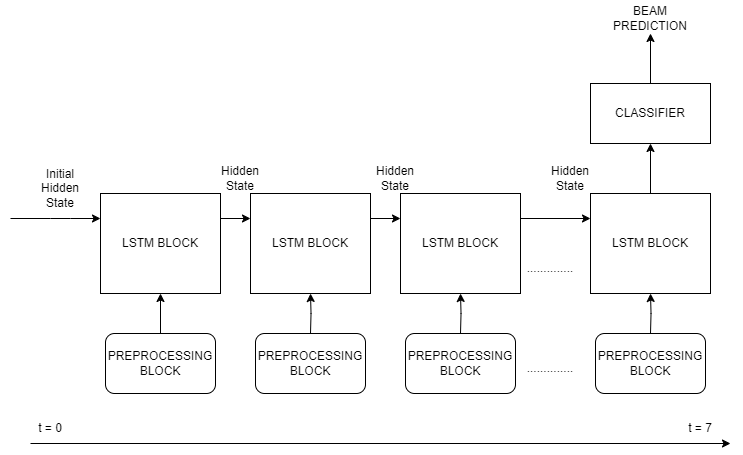

The diagram above was exported from draw.io. Its source (the exported page's mxGraphModel, read from the mxfile embedded in the PNG):
<mxGraphModel dx="2250" dy="712" grid="1" gridSize="10" guides="1" tooltips="1" connect="1" arrows="1" fold="1" page="1" pageScale="1" pageWidth="850" pageHeight="1100" math="0" shadow="0">
  <root>
    <mxCell id="0" />
    <mxCell id="1" parent="0" />
    <mxCell id="rR29KVs263pAI6BY9u_r-28" style="edgeStyle=orthogonalEdgeStyle;rounded=0;orthogonalLoop=1;jettySize=auto;html=1;exitX=1;exitY=0.25;exitDx=0;exitDy=0;entryX=0;entryY=0.25;entryDx=0;entryDy=0;" edge="1" parent="1" source="rR29KVs263pAI6BY9u_r-24" target="rR29KVs263pAI6BY9u_r-25">
      <mxGeometry relative="1" as="geometry" />
    </mxCell>
    <mxCell id="rR29KVs263pAI6BY9u_r-24" value="LSTM BLOCK" style="rounded=0;whiteSpace=wrap;html=1;" vertex="1" parent="1">
      <mxGeometry x="-750" y="800" width="120" height="100" as="geometry" />
    </mxCell>
    <mxCell id="rR29KVs263pAI6BY9u_r-29" style="edgeStyle=orthogonalEdgeStyle;rounded=0;orthogonalLoop=1;jettySize=auto;html=1;exitX=1;exitY=0.25;exitDx=0;exitDy=0;entryX=0;entryY=0.25;entryDx=0;entryDy=0;" edge="1" parent="1" source="rR29KVs263pAI6BY9u_r-25" target="rR29KVs263pAI6BY9u_r-26">
      <mxGeometry relative="1" as="geometry" />
    </mxCell>
    <mxCell id="rR29KVs263pAI6BY9u_r-25" value="LSTM BLOCK" style="rounded=0;whiteSpace=wrap;html=1;" vertex="1" parent="1">
      <mxGeometry x="-600" y="800" width="120" height="100" as="geometry" />
    </mxCell>
    <mxCell id="rR29KVs263pAI6BY9u_r-30" style="edgeStyle=orthogonalEdgeStyle;rounded=0;orthogonalLoop=1;jettySize=auto;html=1;exitX=1;exitY=0.25;exitDx=0;exitDy=0;entryX=0;entryY=0.25;entryDx=0;entryDy=0;" edge="1" parent="1" source="rR29KVs263pAI6BY9u_r-26" target="rR29KVs263pAI6BY9u_r-27">
      <mxGeometry relative="1" as="geometry" />
    </mxCell>
    <mxCell id="rR29KVs263pAI6BY9u_r-26" value="LSTM BLOCK" style="rounded=0;whiteSpace=wrap;html=1;" vertex="1" parent="1">
      <mxGeometry x="-450" y="800" width="120" height="100" as="geometry" />
    </mxCell>
    <mxCell id="rR29KVs263pAI6BY9u_r-41" value="" style="edgeStyle=orthogonalEdgeStyle;rounded=0;orthogonalLoop=1;jettySize=auto;html=1;" edge="1" parent="1" source="rR29KVs263pAI6BY9u_r-27" target="rR29KVs263pAI6BY9u_r-40">
      <mxGeometry relative="1" as="geometry" />
    </mxCell>
    <mxCell id="rR29KVs263pAI6BY9u_r-27" value="LSTM BLOCK" style="rounded=0;whiteSpace=wrap;html=1;" vertex="1" parent="1">
      <mxGeometry x="-260" y="800" width="120" height="100" as="geometry" />
    </mxCell>
    <mxCell id="rR29KVs263pAI6BY9u_r-31" value=".............." style="text;html=1;strokeColor=none;fillColor=none;align=center;verticalAlign=middle;whiteSpace=wrap;rounded=0;" vertex="1" parent="1">
      <mxGeometry x="-330" y="860" width="60" height="30" as="geometry" />
    </mxCell>
    <mxCell id="rR29KVs263pAI6BY9u_r-36" style="edgeStyle=orthogonalEdgeStyle;rounded=0;orthogonalLoop=1;jettySize=auto;html=1;exitX=0.5;exitY=0;exitDx=0;exitDy=0;entryX=0.5;entryY=1;entryDx=0;entryDy=0;" edge="1" parent="1" source="rR29KVs263pAI6BY9u_r-32" target="rR29KVs263pAI6BY9u_r-24">
      <mxGeometry relative="1" as="geometry" />
    </mxCell>
    <mxCell id="rR29KVs263pAI6BY9u_r-32" value="PREPROCESSING&lt;br&gt;BLOCK" style="rounded=1;whiteSpace=wrap;html=1;" vertex="1" parent="1">
      <mxGeometry x="-745" y="940" width="110" height="60" as="geometry" />
    </mxCell>
    <mxCell id="rR29KVs263pAI6BY9u_r-37" style="edgeStyle=orthogonalEdgeStyle;rounded=0;orthogonalLoop=1;jettySize=auto;html=1;exitX=0.5;exitY=0;exitDx=0;exitDy=0;entryX=0.5;entryY=1;entryDx=0;entryDy=0;" edge="1" parent="1" target="rR29KVs263pAI6BY9u_r-25">
      <mxGeometry relative="1" as="geometry">
        <mxPoint x="-540" y="940" as="sourcePoint" />
      </mxGeometry>
    </mxCell>
    <mxCell id="rR29KVs263pAI6BY9u_r-38" style="edgeStyle=orthogonalEdgeStyle;rounded=0;orthogonalLoop=1;jettySize=auto;html=1;exitX=0.5;exitY=0;exitDx=0;exitDy=0;entryX=0.5;entryY=1;entryDx=0;entryDy=0;" edge="1" parent="1" target="rR29KVs263pAI6BY9u_r-26">
      <mxGeometry relative="1" as="geometry">
        <mxPoint x="-390.3333333333335" y="910" as="targetPoint" />
        <mxPoint x="-390" y="940" as="sourcePoint" />
      </mxGeometry>
    </mxCell>
    <mxCell id="rR29KVs263pAI6BY9u_r-39" style="edgeStyle=orthogonalEdgeStyle;rounded=0;orthogonalLoop=1;jettySize=auto;html=1;exitX=0.5;exitY=0;exitDx=0;exitDy=0;entryX=0.5;entryY=1;entryDx=0;entryDy=0;" edge="1" parent="1" target="rR29KVs263pAI6BY9u_r-27">
      <mxGeometry relative="1" as="geometry">
        <mxPoint x="-200" y="940" as="sourcePoint" />
      </mxGeometry>
    </mxCell>
    <mxCell id="rR29KVs263pAI6BY9u_r-43" value="" style="edgeStyle=orthogonalEdgeStyle;rounded=0;orthogonalLoop=1;jettySize=auto;html=1;" edge="1" parent="1" source="rR29KVs263pAI6BY9u_r-40" target="rR29KVs263pAI6BY9u_r-42">
      <mxGeometry relative="1" as="geometry" />
    </mxCell>
    <mxCell id="rR29KVs263pAI6BY9u_r-40" value="CLASSIFIER" style="whiteSpace=wrap;html=1;rounded=0;" vertex="1" parent="1">
      <mxGeometry x="-260" y="690" width="120" height="60" as="geometry" />
    </mxCell>
    <mxCell id="rR29KVs263pAI6BY9u_r-42" value="BEAM PREDICTION" style="text;html=1;strokeColor=none;fillColor=none;align=center;verticalAlign=middle;whiteSpace=wrap;rounded=0;" vertex="1" parent="1">
      <mxGeometry x="-230" y="610" width="60" height="30" as="geometry" />
    </mxCell>
    <mxCell id="rR29KVs263pAI6BY9u_r-44" value="PREPROCESSING&lt;br&gt;BLOCK" style="rounded=1;whiteSpace=wrap;html=1;" vertex="1" parent="1">
      <mxGeometry x="-595" y="940" width="110" height="60" as="geometry" />
    </mxCell>
    <mxCell id="rR29KVs263pAI6BY9u_r-45" value="PREPROCESSING&lt;br&gt;BLOCK" style="rounded=1;whiteSpace=wrap;html=1;" vertex="1" parent="1">
      <mxGeometry x="-445" y="940" width="110" height="60" as="geometry" />
    </mxCell>
    <mxCell id="rR29KVs263pAI6BY9u_r-46" value="PREPROCESSING&lt;br&gt;BLOCK" style="rounded=1;whiteSpace=wrap;html=1;" vertex="1" parent="1">
      <mxGeometry x="-255" y="940" width="110" height="60" as="geometry" />
    </mxCell>
    <mxCell id="rR29KVs263pAI6BY9u_r-47" value=".............." style="text;html=1;strokeColor=none;fillColor=none;align=center;verticalAlign=middle;whiteSpace=wrap;rounded=0;" vertex="1" parent="1">
      <mxGeometry x="-330" y="960" width="60" height="30" as="geometry" />
    </mxCell>
    <mxCell id="rR29KVs263pAI6BY9u_r-49" value="" style="endArrow=classic;html=1;rounded=0;" edge="1" parent="1">
      <mxGeometry width="50" height="50" relative="1" as="geometry">
        <mxPoint x="-840" y="825" as="sourcePoint" />
        <mxPoint x="-750" y="825" as="targetPoint" />
        <Array as="points">
          <mxPoint x="-800" y="825" />
          <mxPoint x="-780" y="825" />
        </Array>
      </mxGeometry>
    </mxCell>
    <mxCell id="rR29KVs263pAI6BY9u_r-50" value="Initial Hidden State" style="text;html=1;strokeColor=none;fillColor=none;align=center;verticalAlign=middle;whiteSpace=wrap;rounded=0;" vertex="1" parent="1">
      <mxGeometry x="-820" y="780" width="60" height="30" as="geometry" />
    </mxCell>
    <mxCell id="rR29KVs263pAI6BY9u_r-52" value="Hidden State" style="text;html=1;strokeColor=none;fillColor=none;align=center;verticalAlign=middle;whiteSpace=wrap;rounded=0;" vertex="1" parent="1">
      <mxGeometry x="-640" y="770" width="60" height="30" as="geometry" />
    </mxCell>
    <mxCell id="rR29KVs263pAI6BY9u_r-54" value="Hidden State" style="text;html=1;strokeColor=none;fillColor=none;align=center;verticalAlign=middle;whiteSpace=wrap;rounded=0;" vertex="1" parent="1">
      <mxGeometry x="-485" y="770" width="60" height="30" as="geometry" />
    </mxCell>
    <mxCell id="rR29KVs263pAI6BY9u_r-55" value="Hidden State" style="text;html=1;strokeColor=none;fillColor=none;align=center;verticalAlign=middle;whiteSpace=wrap;rounded=0;" vertex="1" parent="1">
      <mxGeometry x="-310" y="770" width="60" height="30" as="geometry" />
    </mxCell>
    <mxCell id="rR29KVs263pAI6BY9u_r-60" value="" style="endArrow=classic;html=1;rounded=0;" edge="1" parent="1">
      <mxGeometry width="50" height="50" relative="1" as="geometry">
        <mxPoint x="-820" y="1050" as="sourcePoint" />
        <mxPoint x="-120" y="1050" as="targetPoint" />
      </mxGeometry>
    </mxCell>
    <mxCell id="rR29KVs263pAI6BY9u_r-61" value="t = 0" style="text;html=1;strokeColor=none;fillColor=none;align=center;verticalAlign=middle;whiteSpace=wrap;rounded=0;" vertex="1" parent="1">
      <mxGeometry x="-830" y="1020" width="60" height="30" as="geometry" />
    </mxCell>
    <mxCell id="rR29KVs263pAI6BY9u_r-62" value="t = 7" style="text;html=1;strokeColor=none;fillColor=none;align=center;verticalAlign=middle;whiteSpace=wrap;rounded=0;" vertex="1" parent="1">
      <mxGeometry x="-180" y="1020" width="60" height="30" as="geometry" />
    </mxCell>
  </root>
</mxGraphModel>